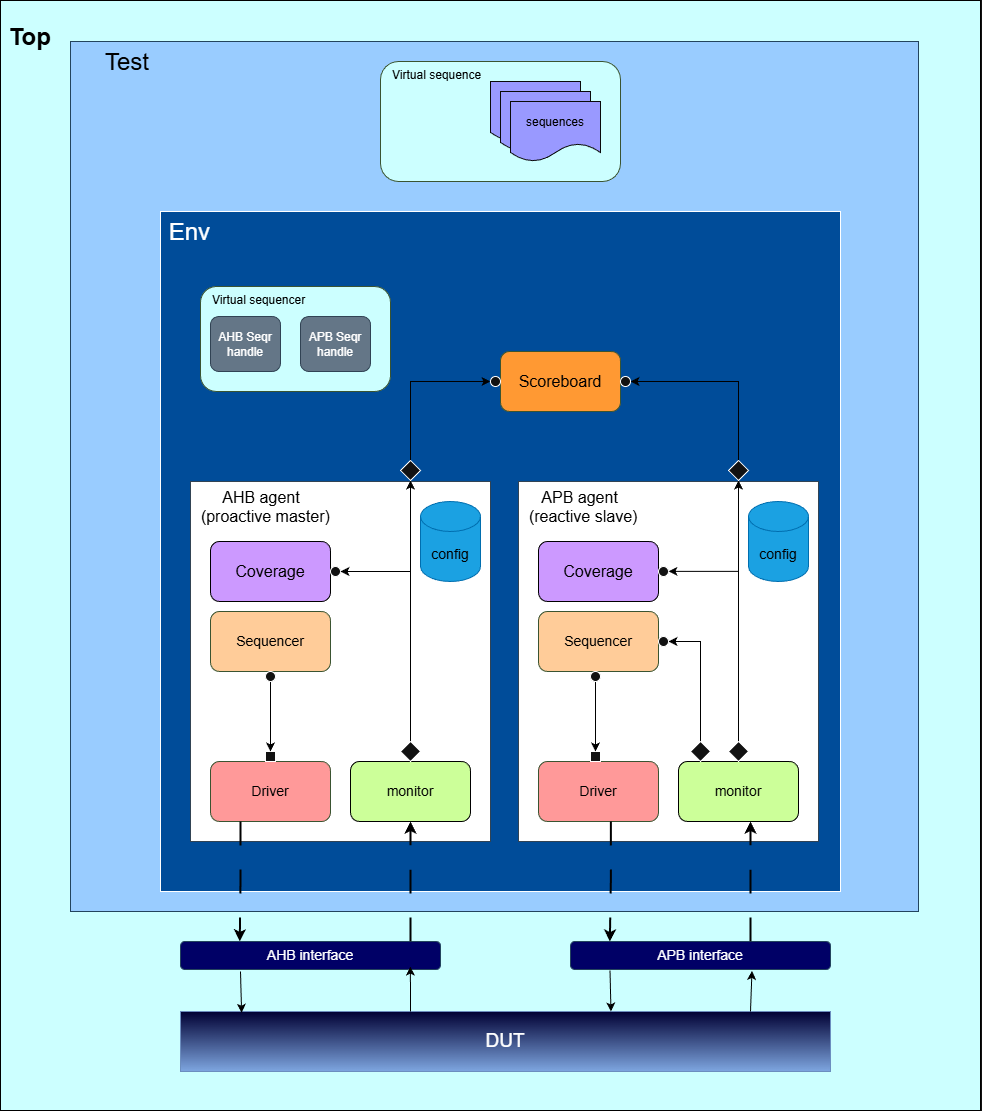

The diagram above was exported from draw.io. Its source (the exported page's mxGraphModel, read from the mxfile embedded in the PNG):
<mxGraphModel dx="1737" dy="1100" grid="1" gridSize="10" guides="1" tooltips="1" connect="1" arrows="1" fold="1" page="1" pageScale="1" pageWidth="4724" pageHeight="2756" math="0" shadow="0">
  <root>
    <mxCell id="0" />
    <mxCell id="1" parent="0" />
    <mxCell id="jFvK9isJx-Uq0OPLbJbr-7" parent="1" style="rounded=0;whiteSpace=wrap;html=1;verticalAlign=top;align=left;fillColor=light-dark(#647687,#CCFFFF);fontColor=#ffffff;strokeColor=light-dark(#000000,#000000);" value="&lt;h1 style=&quot;text-align: justify;&quot;&gt;&lt;font style=&quot;color: rgb(0, 0, 0);&quot;&gt;&amp;nbsp;Top&lt;/font&gt;&lt;/h1&gt;" vertex="1">
      <mxGeometry height="1110" width="980" x="1390" y="409" as="geometry" />
    </mxCell>
    <mxCell id="jFvK9isJx-Uq0OPLbJbr-22" parent="1" style="rounded=0;whiteSpace=wrap;html=1;fontSize=24;verticalAlign=top;align=left;fillColor=light-dark(#BAC8D3,#99CCFF);strokeColor=#23445d;" value="&amp;nbsp; &amp;nbsp; &amp;nbsp;&lt;span style=&quot;color: light-dark(rgb(0, 0, 0), rgb(0, 0, 0));&quot;&gt;Test&lt;/span&gt;" vertex="1">
      <mxGeometry height="870" width="848" x="1460" y="450" as="geometry" />
    </mxCell>
    <mxCell id="jFvK9isJx-Uq0OPLbJbr-5" parent="1" style="whiteSpace=wrap;html=1;aspect=fixed;verticalAlign=top;align=left;fontSize=24;fillColor=light-dark(#FFFFFF,#004C99);" value="&amp;nbsp;Env" vertex="1">
      <mxGeometry height="680" width="680" x="1550" y="620" as="geometry" />
    </mxCell>
    <mxCell id="jFvK9isJx-Uq0OPLbJbr-9" parent="1" style="rounded=0;whiteSpace=wrap;html=1;verticalAlign=top;align=left;fontSize=16;fillColor=light-dark(#647687, #ffffff);strokeColor=#314354;fontColor=#ffffff;" value="&lt;font style=&quot;color: rgb(0, 0, 0);&quot;&gt;&amp;nbsp; &amp;nbsp; &amp;nbsp; &amp;nbsp;AHB agent&amp;nbsp;&lt;/font&gt;&lt;div&gt;&lt;font style=&quot;color: rgb(0, 0, 0);&quot;&gt;&amp;nbsp; (proactive master)&lt;/font&gt;&lt;/div&gt;" vertex="1">
      <mxGeometry height="360" width="300" x="1580" y="890" as="geometry" />
    </mxCell>
    <mxCell id="jFvK9isJx-Uq0OPLbJbr-12" parent="1" style="rounded=1;whiteSpace=wrap;html=1;fontSize=16;fillColor=light-dark(#6D8764,#FF9933);strokeColor=#3A5431;fontColor=#ffffff;" value="&lt;font style=&quot;color: rgb(0, 0, 0);&quot;&gt;Scoreboard&lt;/font&gt;" vertex="1">
      <mxGeometry height="60" width="120" x="1890" y="760" as="geometry" />
    </mxCell>
    <mxCell id="jFvK9isJx-Uq0OPLbJbr-15" parent="1" style="shape=cylinder3;whiteSpace=wrap;html=1;boundedLbl=1;backgroundOutline=1;size=15;fontSize=14;fillColor=#1ba1e2;strokeColor=#006EAF;fontColor=#ffffff;" value="&lt;font style=&quot;color: rgb(0, 0, 0);&quot;&gt;config&lt;/font&gt;" vertex="1">
      <mxGeometry height="80" width="60" x="1810" y="910" as="geometry" />
    </mxCell>
    <mxCell id="jFvK9isJx-Uq0OPLbJbr-17" parent="1" style="rounded=1;whiteSpace=wrap;html=1;fontSize=14;fillColor=light-dark(#BAC8D3,#000066);strokeColor=#23445d;" value="AHB interface" vertex="1">
      <mxGeometry height="28" width="260" x="1570" y="1350" as="geometry" />
    </mxCell>
    <mxCell id="jFvK9isJx-Uq0OPLbJbr-18" parent="1" style="rounded=1;whiteSpace=wrap;html=1;fontSize=14;fillColor=light-dark(#BAC8D3,#000066);strokeColor=#23445d;" value="APB interface" vertex="1">
      <mxGeometry height="28" width="260" x="1960" y="1350" as="geometry" />
    </mxCell>
    <mxCell id="jFvK9isJx-Uq0OPLbJbr-19" parent="1" style="rounded=1;whiteSpace=wrap;html=1;fontSize=14;fillColor=light-dark(#6D8764,#CCFF99);strokeColor=light-dark(#3A5431,#000000);fontColor=#ffffff;" value="&lt;font style=&quot;color: rgb(0, 0, 0);&quot;&gt;monitor&lt;/font&gt;" vertex="1">
      <mxGeometry height="60" width="120" x="1740" y="1170" as="geometry" />
    </mxCell>
    <mxCell id="jFvK9isJx-Uq0OPLbJbr-20" parent="1" style="rounded=1;whiteSpace=wrap;html=1;fontSize=14;fillColor=light-dark(#6D8764,#FF9999);strokeColor=#3A5431;fontColor=#ffffff;" value="&lt;font style=&quot;color: rgb(0, 0, 0);&quot;&gt;Driver&lt;/font&gt;" vertex="1">
      <mxGeometry height="60" width="120" x="1600" y="1170" as="geometry" />
    </mxCell>
    <mxCell id="jFvK9isJx-Uq0OPLbJbr-21" parent="1" style="rounded=1;whiteSpace=wrap;html=1;fontSize=14;fillColor=light-dark(#6D8764,#FFCC99);strokeColor=#3A5431;fontColor=#ffffff;" value="&lt;font style=&quot;color: rgb(0, 0, 0);&quot;&gt;Sequencer&lt;/font&gt;" vertex="1">
      <mxGeometry height="60" width="120" x="1600" y="1020" as="geometry" />
    </mxCell>
    <mxCell id="jFvK9isJx-Uq0OPLbJbr-24" parent="1" style="rounded=0;whiteSpace=wrap;html=1;fontSize=19;fillColor=light-dark(#DAE8FC,#000033);strokeColor=#6c8ebf;gradientColor=#7ea6e0;" value="DUT" vertex="1">
      <mxGeometry height="60" width="650" x="1570" y="1420" as="geometry" />
    </mxCell>
    <mxCell id="jFvK9isJx-Uq0OPLbJbr-25" parent="1" style="rounded=0;whiteSpace=wrap;html=1;verticalAlign=top;align=left;fontSize=16;fillColor=light-dark(#647687, #ffffff);strokeColor=#314354;fontColor=#ffffff;" value="&lt;font style=&quot;color: rgb(0, 0, 0);&quot;&gt;&amp;nbsp; &amp;nbsp; &amp;nbsp;APB agent&amp;nbsp;&lt;/font&gt;&lt;div&gt;&lt;font style=&quot;color: rgb(0, 0, 0);&quot;&gt;&amp;nbsp; (reactive slave)&lt;/font&gt;&lt;/div&gt;" vertex="1">
      <mxGeometry height="360" width="300" x="1908" y="890" as="geometry" />
    </mxCell>
    <mxCell id="jFvK9isJx-Uq0OPLbJbr-26" parent="1" style="rounded=1;whiteSpace=wrap;html=1;fontSize=14;fillColor=light-dark(#6D8764,#FFCC99);strokeColor=#3A5431;fontColor=#ffffff;" value="&lt;font style=&quot;color: rgb(0, 0, 0);&quot;&gt;Sequencer&lt;/font&gt;" vertex="1">
      <mxGeometry height="60" width="120" x="1928" y="1020" as="geometry" />
    </mxCell>
    <mxCell id="jFvK9isJx-Uq0OPLbJbr-27" parent="1" style="rounded=1;whiteSpace=wrap;html=1;fontSize=14;fillColor=light-dark(#6D8764,#FF9999);strokeColor=#3A5431;fontColor=#ffffff;" value="&lt;font style=&quot;color: rgb(0, 0, 0);&quot;&gt;Driver&lt;/font&gt;" vertex="1">
      <mxGeometry height="60" width="120" x="1928" y="1170" as="geometry" />
    </mxCell>
    <mxCell id="jFvK9isJx-Uq0OPLbJbr-28" parent="1" style="rounded=1;whiteSpace=wrap;html=1;fontSize=14;fillColor=light-dark(#6D8764,#CCFF99);strokeColor=light-dark(#3A5431,#000000);fontColor=#ffffff;" value="&lt;font style=&quot;color: rgb(0, 0, 0);&quot;&gt;monitor&lt;/font&gt;" vertex="1">
      <mxGeometry height="60" width="120" x="2068" y="1170" as="geometry" />
    </mxCell>
    <mxCell id="jFvK9isJx-Uq0OPLbJbr-29" parent="1" style="shape=cylinder3;whiteSpace=wrap;html=1;boundedLbl=1;backgroundOutline=1;size=15;fontSize=14;fillColor=#1ba1e2;strokeColor=#006EAF;fontColor=#ffffff;" value="&lt;font style=&quot;color: rgb(0, 0, 0);&quot;&gt;config&lt;/font&gt;" vertex="1">
      <mxGeometry height="80" width="60" x="2138" y="910" as="geometry" />
    </mxCell>
    <mxCell id="jFvK9isJx-Uq0OPLbJbr-30" edge="1" parent="1" source="jFvK9isJx-Uq0OPLbJbr-20" style="edgeStyle=orthogonalEdgeStyle;rounded=0;orthogonalLoop=1;jettySize=auto;html=1;exitX=0.25;exitY=1;exitDx=0;exitDy=0;entryX=0.228;entryY=-0.005;entryDx=0;entryDy=0;entryPerimeter=0;fillColor=light-dark(transparent,#000000);strokeColor=light-dark(#000000,#000000);dashed=1;dashPattern=12 12;strokeWidth=2;" target="jFvK9isJx-Uq0OPLbJbr-17">
      <mxGeometry relative="1" as="geometry" />
    </mxCell>
    <mxCell id="jFvK9isJx-Uq0OPLbJbr-31" edge="1" parent="1" style="endArrow=classic;html=1;rounded=0;entryX=0.094;entryY=0.021;entryDx=0;entryDy=0;entryPerimeter=0;strokeColor=light-dark(#000000,#000000);" target="jFvK9isJx-Uq0OPLbJbr-24" value="">
      <mxGeometry height="50" relative="1" width="50" as="geometry">
        <mxPoint x="1630" y="1380" as="sourcePoint" />
        <mxPoint x="1680" y="1330" as="targetPoint" />
      </mxGeometry>
    </mxCell>
    <mxCell id="jFvK9isJx-Uq0OPLbJbr-32" edge="1" parent="1" style="endArrow=classic;html=1;rounded=0;entryX=0.884;entryY=0.896;entryDx=0;entryDy=0;entryPerimeter=0;" target="jFvK9isJx-Uq0OPLbJbr-17" value="">
      <mxGeometry height="50" relative="1" width="50" as="geometry">
        <mxPoint x="1800" y="1420" as="sourcePoint" />
        <mxPoint x="1850" y="1370" as="targetPoint" />
      </mxGeometry>
    </mxCell>
    <mxCell id="jFvK9isJx-Uq0OPLbJbr-33" edge="1" parent="1" style="endArrow=classic;html=1;rounded=0;entryX=0.5;entryY=1;entryDx=0;entryDy=0;fillColor=light-dark(transparent,#000000);strokeColor=light-dark(#000000,#000000);dashed=1;dashPattern=12 12;strokeWidth=2;" target="jFvK9isJx-Uq0OPLbJbr-19" value="">
      <mxGeometry height="50" relative="1" width="50" as="geometry">
        <mxPoint x="1800" y="1350" as="sourcePoint" />
        <mxPoint x="1850" y="1300" as="targetPoint" />
      </mxGeometry>
    </mxCell>
    <mxCell id="jFvK9isJx-Uq0OPLbJbr-34" edge="1" parent="1" style="endArrow=classic;html=1;rounded=0;entryX=0.094;entryY=0.021;entryDx=0;entryDy=0;entryPerimeter=0;strokeColor=light-dark(#000000,#000000);" value="">
      <mxGeometry height="50" relative="1" width="50" as="geometry">
        <mxPoint x="1999.5" y="1379" as="sourcePoint" />
        <mxPoint x="2000.5" y="1420" as="targetPoint" />
      </mxGeometry>
    </mxCell>
    <mxCell id="jFvK9isJx-Uq0OPLbJbr-38" edge="1" parent="1" style="endArrow=classic;html=1;rounded=0;entryX=0.884;entryY=0.896;entryDx=0;entryDy=0;entryPerimeter=0;strokeColor=light-dark(#000000,#000000);" target="jFvK9isJx-Uq0OPLbJbr-17" value="">
      <mxGeometry height="50" relative="1" width="50" as="geometry">
        <Array as="points">
          <mxPoint x="1800" y="1400" />
        </Array>
        <mxPoint x="1800" y="1420" as="sourcePoint" />
        <mxPoint x="1800" y="1375" as="targetPoint" />
      </mxGeometry>
    </mxCell>
    <mxCell id="jFvK9isJx-Uq0OPLbJbr-40" edge="1" parent="1" style="edgeStyle=orthogonalEdgeStyle;rounded=0;orthogonalLoop=1;jettySize=auto;html=1;exitX=0.25;exitY=1;exitDx=0;exitDy=0;entryX=0.228;entryY=-0.005;entryDx=0;entryDy=0;entryPerimeter=0;fillColor=light-dark(transparent,#000000);strokeColor=light-dark(#000000,#000000);dashed=1;dashPattern=12 12;strokeWidth=2;">
      <mxGeometry relative="1" as="geometry">
        <mxPoint x="2000.34" y="1230" as="sourcePoint" />
        <mxPoint x="1999.34" y="1350" as="targetPoint" />
      </mxGeometry>
    </mxCell>
    <mxCell id="jFvK9isJx-Uq0OPLbJbr-42" edge="1" parent="1" style="endArrow=classic;html=1;rounded=0;entryX=0.5;entryY=1;entryDx=0;entryDy=0;fillColor=light-dark(transparent,#000000);strokeColor=light-dark(#000000,#000000);dashed=1;dashPattern=12 12;strokeWidth=2;" value="">
      <mxGeometry height="50" relative="1" width="50" as="geometry">
        <mxPoint x="2140" y="1350" as="sourcePoint" />
        <mxPoint x="2140" y="1230" as="targetPoint" />
      </mxGeometry>
    </mxCell>
    <mxCell id="jFvK9isJx-Uq0OPLbJbr-44" edge="1" parent="1" style="endArrow=classic;html=1;rounded=0;entryX=0.698;entryY=1.049;entryDx=0;entryDy=0;entryPerimeter=0;strokeColor=light-dark(#000000,#000000);" target="jFvK9isJx-Uq0OPLbJbr-18" value="">
      <mxGeometry height="50" relative="1" width="50" as="geometry">
        <mxPoint x="2140" y="1420" as="sourcePoint" />
        <mxPoint x="2190" y="1370" as="targetPoint" />
      </mxGeometry>
    </mxCell>
    <mxCell id="jFvK9isJx-Uq0OPLbJbr-45" parent="1" style="whiteSpace=wrap;html=1;aspect=fixed;" value="" vertex="1">
      <mxGeometry height="10" width="10" x="1655" y="1160" as="geometry" />
    </mxCell>
    <mxCell id="jFvK9isJx-Uq0OPLbJbr-48" edge="1" parent="1" source="jFvK9isJx-Uq0OPLbJbr-46" style="edgeStyle=orthogonalEdgeStyle;rounded=0;orthogonalLoop=1;jettySize=auto;html=1;strokeColor=light-dark(#000000,#000000);" target="jFvK9isJx-Uq0OPLbJbr-45" value="">
      <mxGeometry relative="1" as="geometry" />
    </mxCell>
    <mxCell id="jFvK9isJx-Uq0OPLbJbr-46" parent="1" style="ellipse;whiteSpace=wrap;html=1;aspect=fixed;" value="" vertex="1">
      <mxGeometry height="10" width="10" x="1655" y="1080" as="geometry" />
    </mxCell>
    <mxCell id="jFvK9isJx-Uq0OPLbJbr-50" parent="1" style="whiteSpace=wrap;html=1;aspect=fixed;" value="" vertex="1">
      <mxGeometry height="10" width="10" x="1980" y="1160" as="geometry" />
    </mxCell>
    <mxCell id="jFvK9isJx-Uq0OPLbJbr-51" edge="1" parent="1" source="jFvK9isJx-Uq0OPLbJbr-52" style="edgeStyle=orthogonalEdgeStyle;rounded=0;orthogonalLoop=1;jettySize=auto;html=1;strokeColor=light-dark(#000000,#000000);" target="jFvK9isJx-Uq0OPLbJbr-50" value="">
      <mxGeometry relative="1" as="geometry" />
    </mxCell>
    <mxCell id="jFvK9isJx-Uq0OPLbJbr-52" parent="1" style="ellipse;whiteSpace=wrap;html=1;aspect=fixed;" value="" vertex="1">
      <mxGeometry height="10" width="10" x="1980" y="1080" as="geometry" />
    </mxCell>
    <mxCell id="jFvK9isJx-Uq0OPLbJbr-60" edge="1" parent="1" source="jFvK9isJx-Uq0OPLbJbr-53" style="edgeStyle=orthogonalEdgeStyle;rounded=0;orthogonalLoop=1;jettySize=auto;html=1;strokeColor=light-dark(#000000,#000000);" target="jFvK9isJx-Uq0OPLbJbr-59" value="">
      <mxGeometry relative="1" as="geometry" />
    </mxCell>
    <mxCell id="jFvK9isJx-Uq0OPLbJbr-53" parent="1" style="rhombus;whiteSpace=wrap;html=1;" value="" vertex="1">
      <mxGeometry height="20" width="20" x="1790" y="1150" as="geometry" />
    </mxCell>
    <mxCell id="jFvK9isJx-Uq0OPLbJbr-62" edge="1" parent="1" source="jFvK9isJx-Uq0OPLbJbr-54" style="edgeStyle=orthogonalEdgeStyle;rounded=0;orthogonalLoop=1;jettySize=auto;html=1;fillColor=#f5f5f5;strokeColor=light-dark(#666666, #000000);" target="jFvK9isJx-Uq0OPLbJbr-61" value="">
      <mxGeometry relative="1" as="geometry" />
    </mxCell>
    <mxCell id="jFvK9isJx-Uq0OPLbJbr-54" parent="1" style="rhombus;whiteSpace=wrap;html=1;" value="" vertex="1">
      <mxGeometry height="20" width="20" x="2118" y="1150" as="geometry" />
    </mxCell>
    <mxCell id="jFvK9isJx-Uq0OPLbJbr-69" edge="1" parent="1" source="jFvK9isJx-Uq0OPLbJbr-59" style="edgeStyle=orthogonalEdgeStyle;rounded=0;orthogonalLoop=1;jettySize=auto;html=1;strokeColor=light-dark(#000000,#000000);" target="jFvK9isJx-Uq0OPLbJbr-64" value="">
      <mxGeometry relative="1" as="geometry">
        <Array as="points">
          <mxPoint x="1800" y="790" />
        </Array>
      </mxGeometry>
    </mxCell>
    <mxCell id="jFvK9isJx-Uq0OPLbJbr-59" parent="1" style="rhombus;whiteSpace=wrap;html=1;" value="" vertex="1">
      <mxGeometry height="20" width="20" x="1790" y="869" as="geometry" />
    </mxCell>
    <mxCell id="jFvK9isJx-Uq0OPLbJbr-73" edge="1" parent="1" source="jFvK9isJx-Uq0OPLbJbr-61" style="edgeStyle=orthogonalEdgeStyle;rounded=0;orthogonalLoop=1;jettySize=auto;html=1;entryX=1;entryY=0.5;entryDx=0;entryDy=0;strokeColor=light-dark(#000000,#000000);" target="jFvK9isJx-Uq0OPLbJbr-67" value="">
      <mxGeometry relative="1" as="geometry">
        <Array as="points">
          <mxPoint x="2128" y="790" />
        </Array>
        <mxPoint x="2128" y="819" as="targetPoint" />
      </mxGeometry>
    </mxCell>
    <mxCell id="jFvK9isJx-Uq0OPLbJbr-61" parent="1" style="rhombus;whiteSpace=wrap;html=1;" value="" vertex="1">
      <mxGeometry height="20" width="20" x="2118" y="869" as="geometry" />
    </mxCell>
    <mxCell id="jFvK9isJx-Uq0OPLbJbr-64" parent="1" style="ellipse;whiteSpace=wrap;html=1;aspect=fixed;" value="" vertex="1">
      <mxGeometry height="10" width="10" x="1880" y="785" as="geometry" />
    </mxCell>
    <mxCell id="jFvK9isJx-Uq0OPLbJbr-67" parent="1" style="ellipse;whiteSpace=wrap;html=1;aspect=fixed;" value="" vertex="1">
      <mxGeometry height="10" width="10" x="2010" y="785" as="geometry" />
    </mxCell>
    <mxCell id="jFvK9isJx-Uq0OPLbJbr-77" edge="1" parent="1" source="jFvK9isJx-Uq0OPLbJbr-75" style="edgeStyle=orthogonalEdgeStyle;rounded=0;orthogonalLoop=1;jettySize=auto;html=1;entryX=1;entryY=0.5;entryDx=0;entryDy=0;strokeColor=light-dark(#000000,#000000);" target="jFvK9isJx-Uq0OPLbJbr-76" value="&lt;div&gt;&lt;br&gt;&lt;/div&gt;&lt;div&gt;&lt;br&gt;&lt;/div&gt;&lt;div&gt;&lt;br&gt;&lt;/div&gt;&lt;div&gt;&lt;br&gt;&lt;/div&gt;&lt;div&gt;&lt;br&gt;&lt;/div&gt;&lt;div&gt;&lt;br&gt;&lt;/div&gt;&lt;div&gt;&lt;br&gt;&lt;/div&gt;&lt;div&gt;&lt;br&gt;&lt;/div&gt;&lt;div&gt;&lt;br&gt;&lt;/div&gt;&lt;div&gt;&lt;br&gt;&lt;/div&gt;&lt;div&gt;&lt;br&gt;&lt;/div&gt;&lt;div&gt;&lt;br&gt;&lt;/div&gt;">
      <mxGeometry relative="1" as="geometry">
        <Array as="points">
          <mxPoint x="2090" y="1050" />
        </Array>
      </mxGeometry>
    </mxCell>
    <mxCell id="jFvK9isJx-Uq0OPLbJbr-75" parent="1" style="rhombus;whiteSpace=wrap;html=1;" value="" vertex="1">
      <mxGeometry height="20" width="20" x="2080" y="1150" as="geometry" />
    </mxCell>
    <mxCell id="jFvK9isJx-Uq0OPLbJbr-76" parent="1" style="ellipse;whiteSpace=wrap;html=1;aspect=fixed;" value="" vertex="1">
      <mxGeometry height="10" width="10" x="2048" y="1045" as="geometry" />
    </mxCell>
    <mxCell id="jFvK9isJx-Uq0OPLbJbr-78" parent="1" style="rounded=1;whiteSpace=wrap;html=1;verticalAlign=top;align=left;fillColor=light-dark(#6d8764, #ccffff);strokeColor=#3A5431;fontColor=#ffffff;" value="&lt;font style=&quot;color: rgb(0, 0, 0);&quot;&gt;&amp;nbsp; &amp;nbsp;Virtual sequencer&lt;/font&gt;" vertex="1">
      <mxGeometry height="105" width="190" x="1590" y="695" as="geometry" />
    </mxCell>
    <mxCell id="jFvK9isJx-Uq0OPLbJbr-80" parent="1" style="rounded=1;whiteSpace=wrap;html=1;verticalAlign=top;align=left;fillColor=light-dark(#6D8764,#CCFFFF);fontColor=#ffffff;strokeColor=#3A5431;" value="&lt;font style=&quot;color: rgb(0, 0, 0);&quot;&gt;&amp;nbsp; &amp;nbsp;Virtual sequence&lt;/font&gt;" vertex="1">
      <mxGeometry height="120" width="240" x="1770" y="470" as="geometry" />
    </mxCell>
    <mxCell id="jFvK9isJx-Uq0OPLbJbr-81" parent="1" style="rounded=1;whiteSpace=wrap;html=1;fillColor=#647687;strokeColor=#314354;fontColor=#ffffff;" value="AHB Seqr handle" vertex="1">
      <mxGeometry height="55" width="70" x="1600" y="725" as="geometry" />
    </mxCell>
    <mxCell id="jFvK9isJx-Uq0OPLbJbr-82" parent="1" style="rounded=1;whiteSpace=wrap;html=1;fillColor=#647687;strokeColor=#314354;fontColor=#ffffff;" value="APB Seqr handle" vertex="1">
      <mxGeometry height="55" width="70" x="1690" y="725" as="geometry" />
    </mxCell>
    <mxCell id="jFvK9isJx-Uq0OPLbJbr-83" parent="1" style="shape=document;whiteSpace=wrap;html=1;boundedLbl=1;fillColor=light-dark(#647687,#9999FF);strokeColor=light-dark(#314354, #0a0a0a);fontColor=#ffffff;" value="" vertex="1">
      <mxGeometry height="60" width="90" x="1880" y="490" as="geometry" />
    </mxCell>
    <mxCell id="jFvK9isJx-Uq0OPLbJbr-84" parent="1" style="shape=document;whiteSpace=wrap;html=1;boundedLbl=1;fillColor=light-dark(#647687,#9999FF);strokeColor=light-dark(#314354, #0a0a0a);fontColor=#ffffff;" value="" vertex="1">
      <mxGeometry height="60" width="90" x="1890" y="500" as="geometry" />
    </mxCell>
    <mxCell id="jFvK9isJx-Uq0OPLbJbr-85" parent="1" style="shape=document;whiteSpace=wrap;html=1;boundedLbl=1;fillColor=light-dark(#647687,#9999FF);strokeColor=light-dark(#314354, #0a0a0a);fontColor=#ffffff;" value="&lt;font style=&quot;color: rgb(0, 0, 0);&quot;&gt;sequences&lt;/font&gt;" vertex="1">
      <mxGeometry height="60" width="90" x="1900" y="510" as="geometry" />
    </mxCell>
    <mxCell id="1ygvN7iaM2dXgn_u5hHf-1" parent="1" style="rounded=1;whiteSpace=wrap;html=1;fontSize=16;fillColor=light-dark(#6D8764,#CC99FF);strokeColor=light-dark(#3A5431,#000000);fontColor=#ffffff;" value="&lt;font style=&quot;color: rgb(0, 0, 0);&quot;&gt;Coverage&lt;/font&gt;" vertex="1">
      <mxGeometry height="60" width="120" x="1600" y="950" as="geometry" />
    </mxCell>
    <mxCell id="1ygvN7iaM2dXgn_u5hHf-2" parent="1" style="rounded=1;whiteSpace=wrap;html=1;fontSize=16;fillColor=light-dark(#6D8764,#CC99FF);strokeColor=light-dark(#3A5431,#000000);fontColor=#ffffff;" value="&lt;font style=&quot;color: rgb(0, 0, 0);&quot;&gt;Coverage&lt;/font&gt;" vertex="1">
      <mxGeometry height="60" width="120" x="1928" y="950" as="geometry" />
    </mxCell>
    <mxCell id="1ygvN7iaM2dXgn_u5hHf-3" parent="1" style="ellipse;whiteSpace=wrap;html=1;aspect=fixed;" value="" vertex="1">
      <mxGeometry height="10" width="10" x="1720" y="975" as="geometry" />
    </mxCell>
    <mxCell id="1ygvN7iaM2dXgn_u5hHf-4" parent="1" style="ellipse;whiteSpace=wrap;html=1;aspect=fixed;" value="" vertex="1">
      <mxGeometry height="10" width="10" x="2048" y="975" as="geometry" />
    </mxCell>
    <mxCell id="1ygvN7iaM2dXgn_u5hHf-6" edge="1" parent="1" style="edgeStyle=orthogonalEdgeStyle;rounded=0;orthogonalLoop=1;jettySize=auto;html=1;strokeColor=light-dark(#000000,#000000);entryX=1;entryY=0.5;entryDx=0;entryDy=0;" target="1ygvN7iaM2dXgn_u5hHf-3" value="">
      <mxGeometry relative="1" as="geometry">
        <mxPoint x="1800" y="980" as="sourcePoint" />
        <mxPoint x="1770" y="1060" as="targetPoint" />
      </mxGeometry>
    </mxCell>
    <mxCell id="1ygvN7iaM2dXgn_u5hHf-7" edge="1" parent="1" style="edgeStyle=orthogonalEdgeStyle;rounded=0;orthogonalLoop=1;jettySize=auto;html=1;strokeColor=light-dark(#000000,#000000);entryX=1;entryY=0.5;entryDx=0;entryDy=0;" value="">
      <mxGeometry relative="1" as="geometry">
        <mxPoint x="2128" y="979.83" as="sourcePoint" />
        <mxPoint x="2058" y="979.83" as="targetPoint" />
      </mxGeometry>
    </mxCell>
  </root>
</mxGraphModel>